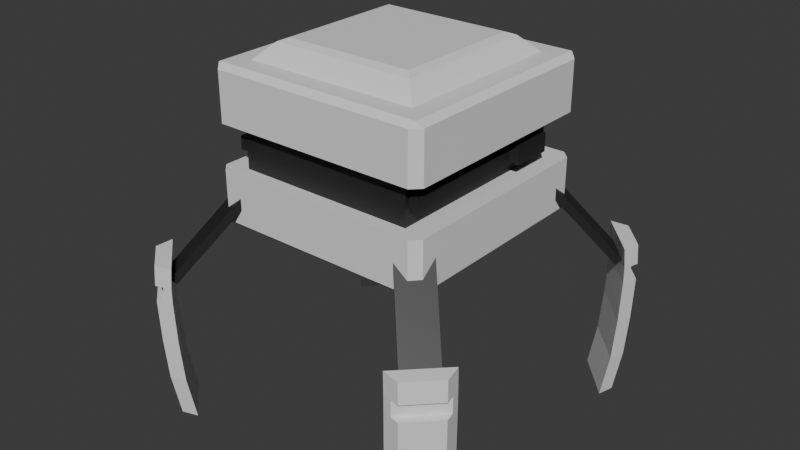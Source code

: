 # Source: SpiderBot.blend  (saved by Blender 4.0.36; exported with 4.5.12 LTS)
import bpy
from mathutils import Matrix  # noqa: F401  (used for matrix-valued properties, if any)

bpy.ops.wm.read_factory_settings(use_empty=True)
scene = bpy.context.scene
scene.name = 'Scene'

# ---- collections
col_collection = bpy.data.collections.new('Collection'); scene.collection.children.link(col_collection)

# ---- materials (node trees are filled in below, after node groups)
mat_white = bpy.data.materials.new('White')
mat_white.alpha_threshold = 0.0
mat_white.use_transparent_shadow = False
mat_white.roughness = 0.5
mat_white.line_color = (0.0, 0.0, 0.0, 1.0)
mat_black = bpy.data.materials.new('Black')
mat_black.use_transparent_shadow = False

# ---- material node trees
mat_white.use_nodes = True; mat_white.node_tree.nodes.clear()
_N = mat_white.node_tree.nodes; _L = mat_white.node_tree.links
n0 = _N.new('ShaderNodeOutputMaterial'); n0.name = 'Material Output'; n0.location = (300, 300)
n1 = _N.new('ShaderNodeBsdfPrincipled'); n1.name = 'Principled BSDF'; n1.location = (10, 300)
n1.inputs[3].default_value = 1.45
_L.new(n1.outputs[0], n0.inputs[0])
n0.is_active_output = True
mat_black.use_nodes = True; mat_black.node_tree.nodes.clear()
_N = mat_black.node_tree.nodes; _L = mat_black.node_tree.links
n0 = _N.new('ShaderNodeBsdfPrincipled'); n0.name = 'Principled BSDF'; n0.location = (10, 300)
n0.inputs[0].default_value = (0.0204, 0.0204, 0.0204, 1.0)
n0.inputs[3].default_value = 1.45
n1 = _N.new('ShaderNodeOutputMaterial'); n1.name = 'Material Output'; n1.location = (300, 300)
_L.new(n0.outputs[0], n1.inputs[0])
n1.is_active_output = True

# ---- world
world_world = bpy.data.worlds.new('World'); scene.world = world_world
world_world.use_nodes = True; world_world.node_tree.nodes.clear()
_N = world_world.node_tree.nodes; _L = world_world.node_tree.links
n0 = _N.new('ShaderNodeOutputWorld'); n0.name = 'World Output'; n0.location = (300, 300)
n1 = _N.new('ShaderNodeBackground'); n1.name = 'Background'; n1.location = (10, 300)
n1.inputs[0].default_value = (0.05088, 0.05088, 0.05088, 1.0)
_L.new(n1.outputs[0], n0.inputs[0])
n0.is_active_output = True
world_world.color = (0.05088, 0.05088, 0.05088)
world_world.use_sun_shadow = False
world_world.sun_shadow_jitter_overblur = 0.0

# ---- meshes
me_captop = bpy.data.meshes.new('CapTop')
me_captop.from_pydata([(0.8067, 0.8067, 0.5), (0.8067, -0.8067, 0.5), (-0.8067, 0.8067, 0.5), (-0.8067, -0.8067, 0.5), (0.9786, 0.9786, 0.5), (0.9786, -0.9786, 0.5), (-0.9786, 0.9786, 0.5), (-0.9786, -0.9786, 0.5), (0.6637, 0.6637, 0.6436), (0.5938, 0.5938, 0.6723), (0.6637, -0.6637, 0.6436), (0.5938, -0.5938, 0.6723), (-0.5938, 0.5938, 0.6723), (-0.6637, 0.6637, 0.6436), (-0.5938, -0.5938, 0.6723), (-0.6637, -0.6637, 0.6436), (0.9503, 1.03, 0.0), (1.03, 0.9503, 0.0), (1.03, -0.9503, 0.0), (0.9503, -1.03, 0.0), (-1.03, 0.9503, 0.0), (-0.9503, 1.03, 0.0), (-0.9503, -1.03, 0.0), (-1.03, -0.9503, 0.0), (1.03, 0.9503, 0.45), (0.9503, 1.03, 0.45), (0.984, 0.984, 0.4947), (0.9503, -1.03, 0.45), (1.03, -0.9503, 0.45), (0.984, -0.984, 0.4947), (-0.9503, 1.03, 0.45), (-1.03, 0.9503, 0.45), (-0.984, 0.984, 0.4947), (-1.03, -0.9503, 0.45), (-0.9503, -1.03, 0.45), (-0.984, -0.984, 0.4947)], [], [(6, 4, 26, 25, 30, 32), (7, 5, 1, 3), (6, 7, 3, 2), (17, 24, 28, 18), (4, 6, 2, 0), (19, 27, 34, 22), (3, 1, 10, 15), (23, 33, 31, 20), (5, 4, 0, 1), (0, 2, 13, 8), (9, 12, 14, 11), (2, 3, 15, 13), (7, 6, 32, 31, 33, 35), (5, 7, 35, 34, 27, 29), (4, 5, 29, 28, 24, 26), (20, 21, 16, 17, 18, 19, 22, 23), (11, 14, 15, 10), (9, 11, 10, 8), (14, 12, 13, 15), (12, 9, 8, 13), (1, 0, 8, 10), (24, 25, 26), (27, 28, 29), (30, 31, 32), (33, 34, 35), (20, 31, 30, 21), (24, 17, 16, 25), (27, 19, 18, 28), (33, 23, 22, 34), (21, 30, 25, 16)])
_uv = me_captop.uv_layers.new(name='UVMap')
_uv.uv.foreach_set('vector', [0.625, 0.25, 0.625, 0.5, 0.6224, 0.5, 0.6, 0.4903, 0.6, 0.2597, 0.6224, 0.25, 0.625, 1.0, 0.625, 0.75, 0.625, 0.75, 0.625, 1.0, 0.625, 0.25, 0.625, 0.0, 0.625, 0.0, 0.625, 0.25, 0.375, 0.5097, 0.6, 0.5097, 0.6, 0.7403, 0.375, 0.7403, 0.625, 0.5, 0.625, 0.25, 0.625, 0.25, 0.625, 0.5, 0.375, 0.7597, 0.6, 0.7597, 0.6, 0.9903, 0.375, 0.9903, 0.625, 1.0, 0.625, 0.75, 0.625, 0.75, 0.625, 1.0, 0.375, 0.009687, 0.6, 0.009687, 0.6, 0.2403, 0.375, 0.2403, 0.625, 0.75, 0.625, 0.5, 0.625, 0.5, 0.625, 0.75, 0.625, 0.5, 0.625, 0.25, 0.625, 0.25, 0.625, 0.5, 0.6331, 0.5081, 0.8669, 0.5081, 0.8669, 0.7419, 0.6331, 0.7419, 0.625, 0.25, 0.625, 0.0, 0.625, 0.0, 0.625, 0.25, 0.625, 0.0, 0.625, 0.25, 0.6224, 0.25, 0.6, 0.2403, 0.6, 0.009687, 0.6224, 0.0, 0.625, 0.75, 0.625, 1.0, 0.6224, 1.0, 0.6, 0.9903, 0.6, 0.7597, 0.6224, 0.75, 0.625, 0.5, 0.625, 0.75, 0.6224, 0.75, 0.6, 0.7403, 0.6, 0.5097, 0.6224, 0.5, 0.125, 0.5097, 0.1347, 0.5, 0.3653, 0.5, 0.375, 0.5097, 0.375, 0.7403, 0.3653, 0.75, 0.1347, 0.75, 0.125, 0.7403, 0.6331, 0.7419, 0.8669, 0.7419, 0.875, 0.75, 0.625, 0.75, 0.6331, 0.5081, 0.6331, 0.7419, 0.625, 0.75, 0.625, 0.5, 0.8669, 0.7419, 0.8669, 0.5081, 0.875, 0.5, 0.875, 0.75, 0.8669, 0.5081, 0.6331, 0.5081, 0.625, 0.5, 0.875, 0.5, 0.625, 0.75, 0.625, 0.5, 0.625, 0.5, 0.625, 0.75, 0.6, 0.5097, 0.6, 0.5, 0.6224, 0.5, 0.6, 0.7597, 0.6, 0.75, 0.6224, 0.75, 0.6, 0.2597, 0.6, 0.25, 0.6224, 0.25, 0.6, 0.009687, 0.6129, 0.0, 0.6224, 0.0, 0.375, 0.2403, 0.6, 0.2403, 0.6, 0.2597, 0.375, 0.2597, 0.6, 0.5097, 0.375, 0.5097, 0.375, 0.4903, 0.6, 0.4903, 0.6, 0.7597, 0.375, 0.7597, 0.375, 0.7403, 0.6, 0.7403, 0.6, 0.009687, 0.375, 0.009687, 0.375, 0.0, 0.6, 0.0, 0.375, 0.2597, 0.6, 0.2597, 0.6, 0.4903, 0.375, 0.4903])
me_captop.materials.append(mat_white)
me_captop.use_mirror_vertex_groups = False
me_captop.update()
me_core = bpy.data.meshes.new('Core')
me_core.from_pydata([(-0.8194, -0.8966, -0.3735), (-0.8194, -0.8966, 0.3735), (-0.8194, 0.8966, -0.3735), (-0.8194, 0.8966, 0.3735), (0.8194, -0.8966, -0.3735), (0.8194, -0.8966, 0.3735), (0.8194, 0.8966, -0.3735), (0.8194, 0.8966, 0.3735)], [], [(0, 1, 3, 2), (2, 3, 7, 6), (6, 7, 5, 4), (4, 5, 1, 0), (2, 6, 4, 0), (7, 3, 1, 5)])
_uv = me_core.uv_layers.new(name='UVMap')
_uv.uv.foreach_set('vector', [0.375, 0.0, 0.625, 0.0, 0.625, 0.25, 0.375, 0.25, 0.375, 0.25, 0.625, 0.25, 0.625, 0.5, 0.375, 0.5, 0.375, 0.5, 0.625, 0.5, 0.625, 0.75, 0.375, 0.75, 0.375, 0.75, 0.625, 0.75, 0.625, 1.0, 0.375, 1.0, 0.125, 0.5, 0.375, 0.5, 0.375, 0.75, 0.125, 0.75, 0.625, 0.5, 0.875, 0.5, 0.875, 0.75, 0.625, 0.75])
me_core.materials.append(mat_black)
me_core.update()
me_gun = bpy.data.meshes.new('Gun')
me_gun.from_pydata([(-0.8344, 0.3771, 0.05937), (-0.8344, 0.3771, -0.05937), (-0.9637, 0.7541, -0.0826), (-0.9637, 0.7541, 0.0826), (-0.9138, 0.32, 0.05937), (-0.9138, 0.32, -0.05937), (-0.8185, 0.7541, -0.0826), (-0.8185, 0.7541, 0.0826), (-0.9637, 0.3771, -0.0826), (-0.9637, 0.3771, 0.0826), (-0.8185, 0.3771, -0.0826), (-0.8185, 0.3771, 0.0826), (-0.354, 0.7541, -0.0826), (-0.354, 0.7541, 0.0826), (-0.354, 0.3771, -0.0826), (-0.354, 0.3771, 0.0826), (-0.8344, -0.8229, 0.05937), (-0.8344, -0.8229, -0.05937), (-0.9138, -0.8229, 0.05937), (-0.9138, -0.8229, -0.05937), (-0.9429, 0.3771, 0.05937), (-0.9429, 0.3771, -0.05937), (0.8344, 0.3771, 0.05937), (0.8344, 0.3771, -0.05937), (0.9637, 0.7541, -0.0826), (0.9637, 0.7541, 0.0826), (0.9138, 0.32, 0.05937), (0.9138, 0.32, -0.05937), (0.8185, 0.7541, -0.0826), (0.8185, 0.7541, 0.0826), (0.9637, 0.3771, -0.0826), (0.9637, 0.3771, 0.0826), (0.8185, 0.3771, -0.0826), (0.8185, 0.3771, 0.0826), (0.354, 0.7541, -0.0826), (0.354, 0.7541, 0.0826), (0.354, 0.3771, -0.0826), (0.354, 0.3771, 0.0826), (0.8344, -0.8229, 0.05937), (0.8344, -0.8229, -0.05937), (0.9138, -0.8229, 0.05937), (0.9138, -0.8229, -0.05937), (0.9429, 0.3771, 0.05937), (0.9429, 0.3771, -0.05937)], [], [(8, 9, 3, 2), (2, 3, 7, 6), (9, 8, 21, 20), (10, 11, 0, 1), (11, 9, 20, 0), (8, 10, 1, 21), (7, 3, 9, 11), (2, 6, 10, 8), (10, 6, 12, 14), (5, 1, 17, 19), (12, 13, 15, 14), (11, 10, 14, 15), (6, 7, 13, 12), (7, 11, 15, 13), (0, 4, 18, 16), (4, 5, 19, 18), (1, 0, 16, 17), (21, 5, 4, 20), (0, 20, 4), (21, 1, 5), (18, 19, 17, 16), (30, 24, 25, 31), (24, 28, 29, 25), (31, 42, 43, 30), (32, 23, 22, 33), (33, 22, 42, 31), (30, 43, 23, 32), (29, 33, 31, 25), (24, 30, 32, 28), (32, 36, 34, 28), (27, 41, 39, 23), (34, 36, 37, 35), (33, 37, 36, 32), (28, 34, 35, 29), (29, 35, 37, 33), (22, 38, 40, 26), (26, 40, 41, 27), (23, 39, 38, 22), (43, 42, 26, 27), (22, 26, 42), (43, 27, 23), (40, 38, 39, 41)])
_uv = me_gun.uv_layers.new(name='UVMap')
_uv.uv.foreach_set('vector', [0.375, 0.1875, 0.625, 0.1875, 0.625, 0.25, 0.375, 0.25, 0.375, 0.25, 0.625, 0.25, 0.625, 0.5, 0.375, 0.5, 0.625, 0.1875, 0.375, 0.1875, 0.375, 0.1875, 0.625, 0.1875, 0.375, 0.5625, 0.625, 0.5625, 0.625, 0.5625, 0.375, 0.5625, 0.625, 0.5625, 0.875, 0.5625, 0.875, 0.5625, 0.625, 0.5625, 0.125, 0.5625, 0.375, 0.5625, 0.375, 0.5625, 0.125, 0.5625, 0.625, 0.5, 0.875, 0.5, 0.875, 0.5625, 0.625, 0.5625, 0.125, 0.5, 0.375, 0.5, 0.375, 0.5625, 0.125, 0.5625, 0.375, 0.5625, 0.375, 0.5, 0.375, 0.5, 0.375, 0.5625, 0.125, 0.5625, 0.375, 0.5625, 0.375, 0.5625, 0.125, 0.5625, 0.375, 0.5, 0.625, 0.5, 0.625, 0.5625, 0.375, 0.5625, 0.625, 0.5625, 0.375, 0.5625, 0.375, 0.5625, 0.625, 0.5625, 0.375, 0.5, 0.625, 0.5, 0.625, 0.5, 0.375, 0.5, 0.625, 0.5, 0.625, 0.5625, 0.625, 0.5625, 0.625, 0.5, 0.625, 0.5625, 0.875, 0.5625, 0.875, 0.5625, 0.625, 0.5625, 0.625, 0.1875, 0.375, 0.1875, 0.375, 0.1875, 0.625, 0.1875, 0.375, 0.5625, 0.625, 0.5625, 0.625, 0.5625, 0.375, 0.5625, 0.375, 0.1875, 0.375, 0.1875, 0.625, 0.1875, 0.625, 0.1875, 0.625, 0.5625, 0.625, 0.1875, 0.875, 0.5625, 0.375, 0.1875, 0.375, 0.5625, 0.375, 0.1875, 0.625, 0.1875, 0.375, 0.1875, 0.375, 0.5625, 0.625, 0.5625, 0.375, 0.1875, 0.375, 0.25, 0.625, 0.25, 0.625, 0.1875, 0.375, 0.25, 0.375, 0.5, 0.625, 0.5, 0.625, 0.25, 0.625, 0.1875, 0.625, 0.1875, 0.375, 0.1875, 0.375, 0.1875, 0.375, 0.5625, 0.375, 0.5625, 0.625, 0.5625, 0.625, 0.5625, 0.625, 0.5625, 0.625, 0.5625, 0.875, 0.5625, 0.875, 0.5625, 0.125, 0.5625, 0.125, 0.5625, 0.375, 0.5625, 0.375, 0.5625, 0.625, 0.5, 0.625, 0.5625, 0.875, 0.5625, 0.875, 0.5, 0.125, 0.5, 0.125, 0.5625, 0.375, 0.5625, 0.375, 0.5, 0.375, 0.5625, 0.375, 0.5625, 0.375, 0.5, 0.375, 0.5, 0.125, 0.5625, 0.125, 0.5625, 0.375, 0.5625, 0.375, 0.5625, 0.375, 0.5, 0.375, 0.5625, 0.625, 0.5625, 0.625, 0.5, 0.625, 0.5625, 0.625, 0.5625, 0.375, 0.5625, 0.375, 0.5625, 0.375, 0.5, 0.375, 0.5, 0.625, 0.5, 0.625, 0.5, 0.625, 0.5, 0.625, 0.5, 0.625, 0.5625, 0.625, 0.5625, 0.625, 0.5625, 0.625, 0.5625, 0.875, 0.5625, 0.875, 0.5625, 0.625, 0.1875, 0.625, 0.1875, 0.375, 0.1875, 0.375, 0.1875, 0.375, 0.5625, 0.375, 0.5625, 0.625, 0.5625, 0.625, 0.5625, 0.375, 0.1875, 0.625, 0.1875, 0.625, 0.1875, 0.375, 0.1875, 0.625, 0.5625, 0.875, 0.5625, 0.625, 0.1875, 0.375, 0.1875, 0.375, 0.1875, 0.375, 0.5625, 0.625, 0.1875, 0.625, 0.5625, 0.375, 0.5625, 0.375, 0.1875])
me_gun.materials.append(mat_black)
me_gun.update()
me_legfrontright = bpy.data.meshes.new('LegFrontRight')
me_legfrontright.from_pydata([(0.0162, -0.2532, 0.2007), (0.002511, 0.2807, 0.2007), (-0.1243, -0.1655, 0.2007), (-0.1333, 0.1859, 0.2007), (0.02839, -0.2529, -1.279), (0.0147, 0.281, -1.279), (-0.107, -0.1651, -1.279), (-0.116, 0.1863, -1.279), (-0.1476, -0.1661, 0.01562), (-0.1565, -0.1663, -0.1338), (-0.1655, 0.1851, -0.1338), (-0.1566, 0.1853, 0.01562), (-0.02406, 0.28, 0.01562), (-0.03328, 0.2797, -0.1338), (-0.01959, -0.2541, -0.1338), (-0.01037, -0.2539, 0.01562), (-0.06685, 0.2332, 0.2007), (-0.0555, -0.2094, 0.2007), (-0.09084, 0.2326, 0.01562), (-0.07949, -0.21, 0.01562), (-0.05064, 0.2336, -1.279), (-0.03929, -0.209, -1.279), (-0.09979, 0.2324, -0.1338), (-0.08844, -0.2102, -0.1338), (-0.1645, -0.1665, -0.5156), (-0.1565, -0.1663, -0.8974), (-0.04148, 0.2795, -0.5156), (-0.03328, 0.2797, -0.8974), (-0.1655, 0.1851, -0.8974), (-0.1735, 0.1849, -0.5156), (-0.01959, -0.2541, -0.8974), (-0.02779, -0.2543, -0.5156), (-0.1078, 0.2322, -0.5156), (-0.09979, 0.2324, -0.8974), (-0.09647, -0.2104, -0.5156), (-0.08844, -0.2102, -0.8974)], [], [(16, 1, 0, 17), (20, 21, 4, 5), (28, 25, 6, 7), (30, 27, 5, 4), (35, 30, 4, 21), (33, 28, 7, 20), (16, 3, 11, 18), (1, 16, 18, 12), (17, 0, 15, 19), (2, 17, 19, 8), (0, 1, 12, 15), (15, 12, 13, 14), (3, 2, 8, 11), (3, 16, 17, 2), (27, 33, 20, 5), (25, 35, 21, 6), (7, 6, 21, 20), (14, 23, 19, 15), (13, 12, 18, 22), (23, 22, 18, 19), (23, 9, 10, 22), (19, 18, 11, 8), (9, 23, 34, 24), (24, 34, 35, 25), (13, 22, 32, 26), (26, 32, 33, 27), (22, 10, 29, 32), (32, 29, 28, 33), (23, 14, 31, 34), (34, 31, 30, 35), (14, 13, 26, 31), (31, 26, 27, 30), (10, 9, 24, 29), (29, 24, 25, 28)])
_uv = me_legfrontright.uv_layers.new(name='UVMap')
_uv.uv.foreach_set('vector', [0.0, 0.5, 0.0, 1.0, 1.0, 1.0, 1.0, 0.5, 0.0, 0.5, 1.0, 0.5, 1.0, 1.0, 0.0, 1.0, 0.0, 0.0, 1.0, 0.0, 1.0, 0.0, 0.0, 0.0, 1.0, 1.0, 0.0, 1.0, 0.0, 1.0, 1.0, 1.0, 1.0, 0.5, 1.0, 1.0, 1.0, 1.0, 1.0, 0.5, 0.0, 0.5, 0.0, 0.0, 0.0, 0.0, 0.0, 0.5, 0.0, 0.5, 0.0, 0.0, 0.0, 0.0, 0.0, 0.5, 0.0, 1.0, 0.0, 0.5, 0.0, 0.5, 0.0, 1.0, 1.0, 0.5, 1.0, 1.0, 1.0, 1.0, 1.0, 0.5, 1.0, 0.0, 1.0, 0.5, 1.0, 0.5, 1.0, 0.0, 1.0, 1.0, 0.0, 1.0, 0.0, 1.0, 1.0, 1.0, 1.0, 1.0, 0.0, 1.0, 0.0, 1.0, 1.0, 1.0, 0.0, 0.0, 1.0, 0.0, 1.0, 0.0, 0.0, 0.0, 0.0, 0.0, 0.0, 0.5, 1.0, 0.5, 1.0, 0.0, 0.0, 1.0, 0.0, 0.5, 0.0, 0.5, 0.0, 1.0, 1.0, 0.0, 1.0, 0.5, 1.0, 0.5, 1.0, 0.0, 0.0, 0.0, 1.0, 0.0, 1.0, 0.5, 0.0, 0.5, 1.0, 1.0, 1.0, 0.5, 1.0, 0.5, 1.0, 1.0, 0.0, 1.0, 0.0, 1.0, 0.0, 0.5, 0.0, 0.5, 1.0, 0.5, 0.0, 0.5, 0.0, 0.5, 1.0, 0.5, 1.0, 0.5, 1.0, 0.0, 0.0, 0.0, 0.0, 0.5, 1.0, 0.5, 0.0, 0.5, 0.0, 0.0, 1.0, 0.0, 1.0, 0.0, 1.0, 0.5, 1.0, 0.5, 1.0, 0.0, 1.0, 0.0, 1.0, 0.5, 1.0, 0.5, 1.0, 0.0, 0.0, 1.0, 0.0, 0.5, 0.0, 0.5, 0.0, 1.0, 0.0, 1.0, 0.0, 0.5, 0.0, 0.5, 0.0, 1.0, 0.0, 0.5, 0.0, 0.0, 0.0, 0.0, 0.0, 0.5, 0.0, 0.5, 0.0, 0.0, 0.0, 0.0, 0.0, 0.5, 1.0, 0.5, 1.0, 1.0, 1.0, 1.0, 1.0, 0.5, 1.0, 0.5, 1.0, 1.0, 1.0, 1.0, 1.0, 0.5, 1.0, 1.0, 0.0, 1.0, 0.0, 1.0, 1.0, 1.0, 1.0, 1.0, 0.0, 1.0, 0.0, 1.0, 1.0, 1.0, 0.0, 0.0, 1.0, 0.0, 1.0, 0.0, 0.0, 0.0, 0.0, 0.0, 1.0, 0.0, 1.0, 0.0, 0.0, 0.0])
me_legfrontright.materials.append(mat_white)
me_legfrontright.update()
me_legstrutfrontright = bpy.data.meshes.new('LegStrutFrontRight')
me_legstrutfrontright.from_pydata([(0.03505, 0.1457, 0.008297), (-0.03405, 0.1448, -0.01279), (-0.2621, 0.1419, 0.9822), (-0.3312, 0.141, 0.9611), (0.03909, -0.1692, 0.008297), (-0.03001, -0.1701, -0.01279), (-0.258, -0.1731, 0.9822), (-0.3271, -0.1739, 0.9611)], [], [(0, 1, 3, 2), (2, 3, 7, 6), (6, 7, 5, 4), (4, 5, 1, 0), (2, 6, 4, 0), (7, 3, 1, 5)])
_uv = me_legstrutfrontright.uv_layers.new(name='UVMap')
_uv.uv.foreach_set('vector', [0.375, 0.0, 0.625, 0.0, 0.625, 0.25, 0.375, 0.25, 0.375, 0.25, 0.625, 0.25, 0.625, 0.5, 0.375, 0.5, 0.375, 0.5, 0.625, 0.5, 0.625, 0.75, 0.375, 0.75, 0.375, 0.75, 0.625, 0.75, 0.625, 1.0, 0.375, 1.0, 0.125, 0.5, 0.375, 0.5, 0.375, 0.75, 0.125, 0.75, 0.625, 0.5, 0.875, 0.5, 0.875, 0.75, 0.625, 0.75])
me_legstrutfrontright.materials.append(mat_black)
me_legstrutfrontright.update()
me_legbackright = bpy.data.meshes.new('LegBackRight')
me_legbackright.from_pydata([(0.0162, -0.2532, 0.2007), (0.002511, 0.2807, 0.2007), (-0.1243, -0.1655, 0.2007), (-0.1333, 0.1859, 0.2007), (0.02839, -0.2529, -1.279), (0.0147, 0.281, -1.279), (-0.107, -0.1651, -1.279), (-0.116, 0.1863, -1.279), (-0.1476, -0.1661, 0.01562), (-0.1565, -0.1663, -0.1338), (-0.1655, 0.1851, -0.1338), (-0.1566, 0.1853, 0.01562), (-0.02406, 0.28, 0.01562), (-0.03328, 0.2797, -0.1338), (-0.01959, -0.2541, -0.1338), (-0.01037, -0.2539, 0.01562), (-0.06685, 0.2332, 0.2007), (-0.0555, -0.2094, 0.2007), (-0.09084, 0.2326, 0.01562), (-0.07949, -0.21, 0.01562), (-0.05064, 0.2336, -1.279), (-0.03929, -0.209, -1.279), (-0.09979, 0.2324, -0.1338), (-0.08844, -0.2102, -0.1338), (-0.1645, -0.1665, -0.5156), (-0.1565, -0.1663, -0.8974), (-0.04148, 0.2795, -0.5156), (-0.03328, 0.2797, -0.8974), (-0.1655, 0.1851, -0.8974), (-0.1735, 0.1849, -0.5156), (-0.01959, -0.2541, -0.8974), (-0.02779, -0.2543, -0.5156), (-0.1078, 0.2322, -0.5156), (-0.09979, 0.2324, -0.8974), (-0.09647, -0.2104, -0.5156), (-0.08844, -0.2102, -0.8974)], [], [(16, 1, 0, 17), (20, 21, 4, 5), (28, 25, 6, 7), (30, 27, 5, 4), (35, 30, 4, 21), (33, 28, 7, 20), (16, 3, 11, 18), (1, 16, 18, 12), (17, 0, 15, 19), (2, 17, 19, 8), (0, 1, 12, 15), (15, 12, 13, 14), (3, 2, 8, 11), (3, 16, 17, 2), (27, 33, 20, 5), (25, 35, 21, 6), (7, 6, 21, 20), (14, 23, 19, 15), (13, 12, 18, 22), (23, 22, 18, 19), (23, 9, 10, 22), (19, 18, 11, 8), (9, 23, 34, 24), (24, 34, 35, 25), (13, 22, 32, 26), (26, 32, 33, 27), (22, 10, 29, 32), (32, 29, 28, 33), (23, 14, 31, 34), (34, 31, 30, 35), (14, 13, 26, 31), (31, 26, 27, 30), (10, 9, 24, 29), (29, 24, 25, 28)])
_uv = me_legbackright.uv_layers.new(name='UVMap')
_uv.uv.foreach_set('vector', [0.0, 0.5, 0.0, 1.0, 1.0, 1.0, 1.0, 0.5, 0.0, 0.5, 1.0, 0.5, 1.0, 1.0, 0.0, 1.0, 0.0, 0.0, 1.0, 0.0, 1.0, 0.0, 0.0, 0.0, 1.0, 1.0, 0.0, 1.0, 0.0, 1.0, 1.0, 1.0, 1.0, 0.5, 1.0, 1.0, 1.0, 1.0, 1.0, 0.5, 0.0, 0.5, 0.0, 0.0, 0.0, 0.0, 0.0, 0.5, 0.0, 0.5, 0.0, 0.0, 0.0, 0.0, 0.0, 0.5, 0.0, 1.0, 0.0, 0.5, 0.0, 0.5, 0.0, 1.0, 1.0, 0.5, 1.0, 1.0, 1.0, 1.0, 1.0, 0.5, 1.0, 0.0, 1.0, 0.5, 1.0, 0.5, 1.0, 0.0, 1.0, 1.0, 0.0, 1.0, 0.0, 1.0, 1.0, 1.0, 1.0, 1.0, 0.0, 1.0, 0.0, 1.0, 1.0, 1.0, 0.0, 0.0, 1.0, 0.0, 1.0, 0.0, 0.0, 0.0, 0.0, 0.0, 0.0, 0.5, 1.0, 0.5, 1.0, 0.0, 0.0, 1.0, 0.0, 0.5, 0.0, 0.5, 0.0, 1.0, 1.0, 0.0, 1.0, 0.5, 1.0, 0.5, 1.0, 0.0, 0.0, 0.0, 1.0, 0.0, 1.0, 0.5, 0.0, 0.5, 1.0, 1.0, 1.0, 0.5, 1.0, 0.5, 1.0, 1.0, 0.0, 1.0, 0.0, 1.0, 0.0, 0.5, 0.0, 0.5, 1.0, 0.5, 0.0, 0.5, 0.0, 0.5, 1.0, 0.5, 1.0, 0.5, 1.0, 0.0, 0.0, 0.0, 0.0, 0.5, 1.0, 0.5, 0.0, 0.5, 0.0, 0.0, 1.0, 0.0, 1.0, 0.0, 1.0, 0.5, 1.0, 0.5, 1.0, 0.0, 1.0, 0.0, 1.0, 0.5, 1.0, 0.5, 1.0, 0.0, 0.0, 1.0, 0.0, 0.5, 0.0, 0.5, 0.0, 1.0, 0.0, 1.0, 0.0, 0.5, 0.0, 0.5, 0.0, 1.0, 0.0, 0.5, 0.0, 0.0, 0.0, 0.0, 0.0, 0.5, 0.0, 0.5, 0.0, 0.0, 0.0, 0.0, 0.0, 0.5, 1.0, 0.5, 1.0, 1.0, 1.0, 1.0, 1.0, 0.5, 1.0, 0.5, 1.0, 1.0, 1.0, 1.0, 1.0, 0.5, 1.0, 1.0, 0.0, 1.0, 0.0, 1.0, 1.0, 1.0, 1.0, 1.0, 0.0, 1.0, 0.0, 1.0, 1.0, 1.0, 0.0, 0.0, 1.0, 0.0, 1.0, 0.0, 0.0, 0.0, 0.0, 0.0, 1.0, 0.0, 1.0, 0.0, 0.0, 0.0])
me_legbackright.materials.append(mat_white)
me_legbackright.update()
me_legstrutbackright = bpy.data.meshes.new('LegStrutBackRight')
me_legstrutbackright.from_pydata([(0.03505, 0.1457, 0.008297), (-0.03405, 0.1448, -0.01279), (-0.2621, 0.1419, 0.9822), (-0.3312, 0.141, 0.9611), (0.03909, -0.1692, 0.008297), (-0.03001, -0.1701, -0.01279), (-0.258, -0.1731, 0.9822), (-0.3271, -0.1739, 0.9611)], [], [(0, 1, 3, 2), (2, 3, 7, 6), (6, 7, 5, 4), (4, 5, 1, 0), (2, 6, 4, 0), (7, 3, 1, 5)])
_uv = me_legstrutbackright.uv_layers.new(name='UVMap')
_uv.uv.foreach_set('vector', [0.375, 0.0, 0.625, 0.0, 0.625, 0.25, 0.375, 0.25, 0.375, 0.25, 0.625, 0.25, 0.625, 0.5, 0.375, 0.5, 0.375, 0.5, 0.625, 0.5, 0.625, 0.75, 0.375, 0.75, 0.375, 0.75, 0.625, 0.75, 0.625, 1.0, 0.375, 1.0, 0.125, 0.5, 0.375, 0.5, 0.375, 0.75, 0.125, 0.75, 0.625, 0.5, 0.875, 0.5, 0.875, 0.75, 0.625, 0.75])
me_legstrutbackright.materials.append(mat_black)
me_legstrutbackright.update()
me_legbackleft = bpy.data.meshes.new('LegBackLeft')
me_legbackleft.from_pydata([(0.0162, -0.2532, 0.2007), (0.002511, 0.2807, 0.2007), (-0.1243, -0.1655, 0.2007), (-0.1333, 0.1859, 0.2007), (0.02839, -0.2529, -1.279), (0.0147, 0.281, -1.279), (-0.107, -0.1651, -1.279), (-0.116, 0.1863, -1.279), (-0.1476, -0.1661, 0.01562), (-0.1565, -0.1663, -0.1338), (-0.1655, 0.1851, -0.1338), (-0.1566, 0.1853, 0.01562), (-0.02406, 0.28, 0.01562), (-0.03328, 0.2797, -0.1338), (-0.01959, -0.2541, -0.1338), (-0.01037, -0.2539, 0.01562), (-0.06685, 0.2332, 0.2007), (-0.0555, -0.2094, 0.2007), (-0.09084, 0.2326, 0.01562), (-0.07949, -0.21, 0.01562), (-0.05064, 0.2336, -1.279), (-0.03929, -0.209, -1.279), (-0.09979, 0.2324, -0.1338), (-0.08844, -0.2102, -0.1338), (-0.1645, -0.1665, -0.5156), (-0.1565, -0.1663, -0.8974), (-0.04148, 0.2795, -0.5156), (-0.03328, 0.2797, -0.8974), (-0.1655, 0.1851, -0.8974), (-0.1735, 0.1849, -0.5156), (-0.01959, -0.2541, -0.8974), (-0.02779, -0.2543, -0.5156), (-0.1078, 0.2322, -0.5156), (-0.09979, 0.2324, -0.8974), (-0.09647, -0.2104, -0.5156), (-0.08844, -0.2102, -0.8974)], [], [(16, 1, 0, 17), (20, 21, 4, 5), (28, 25, 6, 7), (30, 27, 5, 4), (35, 30, 4, 21), (33, 28, 7, 20), (16, 3, 11, 18), (1, 16, 18, 12), (17, 0, 15, 19), (2, 17, 19, 8), (0, 1, 12, 15), (15, 12, 13, 14), (3, 2, 8, 11), (3, 16, 17, 2), (27, 33, 20, 5), (25, 35, 21, 6), (7, 6, 21, 20), (14, 23, 19, 15), (13, 12, 18, 22), (23, 22, 18, 19), (23, 9, 10, 22), (19, 18, 11, 8), (9, 23, 34, 24), (24, 34, 35, 25), (13, 22, 32, 26), (26, 32, 33, 27), (22, 10, 29, 32), (32, 29, 28, 33), (23, 14, 31, 34), (34, 31, 30, 35), (14, 13, 26, 31), (31, 26, 27, 30), (10, 9, 24, 29), (29, 24, 25, 28)])
_uv = me_legbackleft.uv_layers.new(name='UVMap')
_uv.uv.foreach_set('vector', [0.0, 0.5, 0.0, 1.0, 1.0, 1.0, 1.0, 0.5, 0.0, 0.5, 1.0, 0.5, 1.0, 1.0, 0.0, 1.0, 0.0, 0.0, 1.0, 0.0, 1.0, 0.0, 0.0, 0.0, 1.0, 1.0, 0.0, 1.0, 0.0, 1.0, 1.0, 1.0, 1.0, 0.5, 1.0, 1.0, 1.0, 1.0, 1.0, 0.5, 0.0, 0.5, 0.0, 0.0, 0.0, 0.0, 0.0, 0.5, 0.0, 0.5, 0.0, 0.0, 0.0, 0.0, 0.0, 0.5, 0.0, 1.0, 0.0, 0.5, 0.0, 0.5, 0.0, 1.0, 1.0, 0.5, 1.0, 1.0, 1.0, 1.0, 1.0, 0.5, 1.0, 0.0, 1.0, 0.5, 1.0, 0.5, 1.0, 0.0, 1.0, 1.0, 0.0, 1.0, 0.0, 1.0, 1.0, 1.0, 1.0, 1.0, 0.0, 1.0, 0.0, 1.0, 1.0, 1.0, 0.0, 0.0, 1.0, 0.0, 1.0, 0.0, 0.0, 0.0, 0.0, 0.0, 0.0, 0.5, 1.0, 0.5, 1.0, 0.0, 0.0, 1.0, 0.0, 0.5, 0.0, 0.5, 0.0, 1.0, 1.0, 0.0, 1.0, 0.5, 1.0, 0.5, 1.0, 0.0, 0.0, 0.0, 1.0, 0.0, 1.0, 0.5, 0.0, 0.5, 1.0, 1.0, 1.0, 0.5, 1.0, 0.5, 1.0, 1.0, 0.0, 1.0, 0.0, 1.0, 0.0, 0.5, 0.0, 0.5, 1.0, 0.5, 0.0, 0.5, 0.0, 0.5, 1.0, 0.5, 1.0, 0.5, 1.0, 0.0, 0.0, 0.0, 0.0, 0.5, 1.0, 0.5, 0.0, 0.5, 0.0, 0.0, 1.0, 0.0, 1.0, 0.0, 1.0, 0.5, 1.0, 0.5, 1.0, 0.0, 1.0, 0.0, 1.0, 0.5, 1.0, 0.5, 1.0, 0.0, 0.0, 1.0, 0.0, 0.5, 0.0, 0.5, 0.0, 1.0, 0.0, 1.0, 0.0, 0.5, 0.0, 0.5, 0.0, 1.0, 0.0, 0.5, 0.0, 0.0, 0.0, 0.0, 0.0, 0.5, 0.0, 0.5, 0.0, 0.0, 0.0, 0.0, 0.0, 0.5, 1.0, 0.5, 1.0, 1.0, 1.0, 1.0, 1.0, 0.5, 1.0, 0.5, 1.0, 1.0, 1.0, 1.0, 1.0, 0.5, 1.0, 1.0, 0.0, 1.0, 0.0, 1.0, 1.0, 1.0, 1.0, 1.0, 0.0, 1.0, 0.0, 1.0, 1.0, 1.0, 0.0, 0.0, 1.0, 0.0, 1.0, 0.0, 0.0, 0.0, 0.0, 0.0, 1.0, 0.0, 1.0, 0.0, 0.0, 0.0])
me_legbackleft.materials.append(mat_white)
me_legbackleft.update()
me_legstrutbackleft = bpy.data.meshes.new('LegStrutBackLeft')
me_legstrutbackleft.from_pydata([(0.03505, 0.1457, 0.008297), (-0.03405, 0.1448, -0.01279), (-0.2621, 0.1419, 0.9822), (-0.3312, 0.141, 0.9611), (0.03909, -0.1692, 0.008297), (-0.03001, -0.1701, -0.01279), (-0.258, -0.1731, 0.9822), (-0.3271, -0.1739, 0.9611)], [], [(0, 1, 3, 2), (2, 3, 7, 6), (6, 7, 5, 4), (4, 5, 1, 0), (2, 6, 4, 0), (7, 3, 1, 5)])
_uv = me_legstrutbackleft.uv_layers.new(name='UVMap')
_uv.uv.foreach_set('vector', [0.375, 0.0, 0.625, 0.0, 0.625, 0.25, 0.375, 0.25, 0.375, 0.25, 0.625, 0.25, 0.625, 0.5, 0.375, 0.5, 0.375, 0.5, 0.625, 0.5, 0.625, 0.75, 0.375, 0.75, 0.375, 0.75, 0.625, 0.75, 0.625, 1.0, 0.375, 1.0, 0.125, 0.5, 0.375, 0.5, 0.375, 0.75, 0.125, 0.75, 0.625, 0.5, 0.875, 0.5, 0.875, 0.75, 0.625, 0.75])
me_legstrutbackleft.materials.append(mat_black)
me_legstrutbackleft.update()
me_legfrontleft = bpy.data.meshes.new('LegFrontLeft')
me_legfrontleft.from_pydata([(0.0162, -0.2532, 0.2007), (0.002511, 0.2807, 0.2007), (-0.1243, -0.1655, 0.2007), (-0.1333, 0.1859, 0.2007), (0.02839, -0.2529, -1.279), (0.0147, 0.281, -1.279), (-0.107, -0.1651, -1.279), (-0.116, 0.1863, -1.279), (-0.1476, -0.1661, 0.01562), (-0.1565, -0.1663, -0.1338), (-0.1655, 0.1851, -0.1338), (-0.1566, 0.1853, 0.01562), (-0.02406, 0.28, 0.01562), (-0.03328, 0.2797, -0.1338), (-0.01959, -0.2541, -0.1338), (-0.01037, -0.2539, 0.01562), (-0.06685, 0.2332, 0.2007), (-0.0555, -0.2094, 0.2007), (-0.09084, 0.2326, 0.01562), (-0.07949, -0.21, 0.01562), (-0.05064, 0.2336, -1.279), (-0.03929, -0.209, -1.279), (-0.09979, 0.2324, -0.1338), (-0.08844, -0.2102, -0.1338), (-0.1645, -0.1665, -0.5156), (-0.1565, -0.1663, -0.8974), (-0.04148, 0.2795, -0.5156), (-0.03328, 0.2797, -0.8974), (-0.1655, 0.1851, -0.8974), (-0.1735, 0.1849, -0.5156), (-0.01959, -0.2541, -0.8974), (-0.02779, -0.2543, -0.5156), (-0.1078, 0.2322, -0.5156), (-0.09979, 0.2324, -0.8974), (-0.09647, -0.2104, -0.5156), (-0.08844, -0.2102, -0.8974)], [], [(16, 1, 0, 17), (20, 21, 4, 5), (28, 25, 6, 7), (30, 27, 5, 4), (35, 30, 4, 21), (33, 28, 7, 20), (16, 3, 11, 18), (1, 16, 18, 12), (17, 0, 15, 19), (2, 17, 19, 8), (0, 1, 12, 15), (15, 12, 13, 14), (3, 2, 8, 11), (3, 16, 17, 2), (27, 33, 20, 5), (25, 35, 21, 6), (7, 6, 21, 20), (14, 23, 19, 15), (13, 12, 18, 22), (23, 22, 18, 19), (23, 9, 10, 22), (19, 18, 11, 8), (9, 23, 34, 24), (24, 34, 35, 25), (13, 22, 32, 26), (26, 32, 33, 27), (22, 10, 29, 32), (32, 29, 28, 33), (23, 14, 31, 34), (34, 31, 30, 35), (14, 13, 26, 31), (31, 26, 27, 30), (10, 9, 24, 29), (29, 24, 25, 28)])
_uv = me_legfrontleft.uv_layers.new(name='UVMap')
_uv.uv.foreach_set('vector', [0.0, 0.5, 0.0, 1.0, 1.0, 1.0, 1.0, 0.5, 0.0, 0.5, 1.0, 0.5, 1.0, 1.0, 0.0, 1.0, 0.0, 0.0, 1.0, 0.0, 1.0, 0.0, 0.0, 0.0, 1.0, 1.0, 0.0, 1.0, 0.0, 1.0, 1.0, 1.0, 1.0, 0.5, 1.0, 1.0, 1.0, 1.0, 1.0, 0.5, 0.0, 0.5, 0.0, 0.0, 0.0, 0.0, 0.0, 0.5, 0.0, 0.5, 0.0, 0.0, 0.0, 0.0, 0.0, 0.5, 0.0, 1.0, 0.0, 0.5, 0.0, 0.5, 0.0, 1.0, 1.0, 0.5, 1.0, 1.0, 1.0, 1.0, 1.0, 0.5, 1.0, 0.0, 1.0, 0.5, 1.0, 0.5, 1.0, 0.0, 1.0, 1.0, 0.0, 1.0, 0.0, 1.0, 1.0, 1.0, 1.0, 1.0, 0.0, 1.0, 0.0, 1.0, 1.0, 1.0, 0.0, 0.0, 1.0, 0.0, 1.0, 0.0, 0.0, 0.0, 0.0, 0.0, 0.0, 0.5, 1.0, 0.5, 1.0, 0.0, 0.0, 1.0, 0.0, 0.5, 0.0, 0.5, 0.0, 1.0, 1.0, 0.0, 1.0, 0.5, 1.0, 0.5, 1.0, 0.0, 0.0, 0.0, 1.0, 0.0, 1.0, 0.5, 0.0, 0.5, 1.0, 1.0, 1.0, 0.5, 1.0, 0.5, 1.0, 1.0, 0.0, 1.0, 0.0, 1.0, 0.0, 0.5, 0.0, 0.5, 1.0, 0.5, 0.0, 0.5, 0.0, 0.5, 1.0, 0.5, 1.0, 0.5, 1.0, 0.0, 0.0, 0.0, 0.0, 0.5, 1.0, 0.5, 0.0, 0.5, 0.0, 0.0, 1.0, 0.0, 1.0, 0.0, 1.0, 0.5, 1.0, 0.5, 1.0, 0.0, 1.0, 0.0, 1.0, 0.5, 1.0, 0.5, 1.0, 0.0, 0.0, 1.0, 0.0, 0.5, 0.0, 0.5, 0.0, 1.0, 0.0, 1.0, 0.0, 0.5, 0.0, 0.5, 0.0, 1.0, 0.0, 0.5, 0.0, 0.0, 0.0, 0.0, 0.0, 0.5, 0.0, 0.5, 0.0, 0.0, 0.0, 0.0, 0.0, 0.5, 1.0, 0.5, 1.0, 1.0, 1.0, 1.0, 1.0, 0.5, 1.0, 0.5, 1.0, 1.0, 1.0, 1.0, 1.0, 0.5, 1.0, 1.0, 0.0, 1.0, 0.0, 1.0, 1.0, 1.0, 1.0, 1.0, 0.0, 1.0, 0.0, 1.0, 1.0, 1.0, 0.0, 0.0, 1.0, 0.0, 1.0, 0.0, 0.0, 0.0, 0.0, 0.0, 1.0, 0.0, 1.0, 0.0, 0.0, 0.0])
me_legfrontleft.materials.append(mat_white)
me_legfrontleft.update()
me_legstrutfrontleft = bpy.data.meshes.new('LegStrutFrontLeft')
me_legstrutfrontleft.from_pydata([(0.03505, 0.1457, 0.008297), (-0.03405, 0.1448, -0.01279), (-0.2621, 0.1419, 0.9822), (-0.3312, 0.141, 0.9611), (0.03909, -0.1692, 0.008297), (-0.03001, -0.1701, -0.01279), (-0.258, -0.1731, 0.9822), (-0.3271, -0.1739, 0.9611)], [], [(0, 1, 3, 2), (2, 3, 7, 6), (6, 7, 5, 4), (4, 5, 1, 0), (2, 6, 4, 0), (7, 3, 1, 5)])
_uv = me_legstrutfrontleft.uv_layers.new(name='UVMap')
_uv.uv.foreach_set('vector', [0.375, 0.0, 0.625, 0.0, 0.625, 0.25, 0.375, 0.25, 0.375, 0.25, 0.625, 0.25, 0.625, 0.5, 0.375, 0.5, 0.375, 0.5, 0.625, 0.5, 0.625, 0.75, 0.375, 0.75, 0.375, 0.75, 0.625, 0.75, 0.625, 1.0, 0.375, 1.0, 0.125, 0.5, 0.375, 0.5, 0.375, 0.75, 0.125, 0.75, 0.625, 0.5, 0.875, 0.5, 0.875, 0.75, 0.625, 0.75])
me_legstrutfrontleft.materials.append(mat_black)
me_legstrutfrontleft.update()
me_capbottom = bpy.data.meshes.new('CapBottom')
me_capbottom.from_pydata([(0.8067, 0.8067, 0.5), (0.8067, -0.8067, 0.5), (-0.8067, 0.8067, 0.5), (-0.8067, -0.8067, 0.5), (0.9786, 0.9786, 0.5), (0.9786, -0.9786, 0.5), (-0.9786, 0.9786, 0.5), (-0.9786, -0.9786, 0.5), (0.6637, 0.6637, 0.6436), (0.5938, 0.5938, 0.6723), (0.6637, -0.6637, 0.6436), (0.5938, -0.5938, 0.6723), (-0.5938, 0.5938, 0.6723), (-0.6637, 0.6637, 0.6436), (-0.5938, -0.5938, 0.6723), (-0.6637, -0.6637, 0.6436), (0.9503, 1.03, 0.0), (1.03, 0.9503, 0.0), (1.03, -0.9503, 0.0), (0.9503, -1.03, 0.0), (-1.03, 0.9503, 0.0), (-0.9503, 1.03, 0.0), (-0.9503, -1.03, 0.0), (-1.03, -0.9503, 0.0), (1.03, 0.9503, 0.45), (0.9503, 1.03, 0.45), (0.984, 0.984, 0.4947), (0.9503, -1.03, 0.45), (1.03, -0.9503, 0.45), (0.984, -0.984, 0.4947), (-0.9503, 1.03, 0.45), (-1.03, 0.9503, 0.45), (-0.984, 0.984, 0.4947), (-1.03, -0.9503, 0.45), (-0.9503, -1.03, 0.45), (-0.984, -0.984, 0.4947)], [], [(6, 4, 26, 25, 30, 32), (7, 5, 1, 3), (6, 7, 3, 2), (17, 24, 28, 18), (4, 6, 2, 0), (19, 27, 34, 22), (3, 1, 10, 15), (23, 33, 31, 20), (5, 4, 0, 1), (0, 2, 13, 8), (9, 12, 14, 11), (2, 3, 15, 13), (7, 6, 32, 31, 33, 35), (5, 7, 35, 34, 27, 29), (4, 5, 29, 28, 24, 26), (20, 21, 16, 17, 18, 19, 22, 23), (11, 14, 15, 10), (9, 11, 10, 8), (14, 12, 13, 15), (12, 9, 8, 13), (1, 0, 8, 10), (24, 25, 26), (27, 28, 29), (30, 31, 32), (33, 34, 35), (20, 31, 30, 21), (24, 17, 16, 25), (27, 19, 18, 28), (33, 23, 22, 34), (21, 30, 25, 16)])
_uv = me_capbottom.uv_layers.new(name='UVMap')
_uv.uv.foreach_set('vector', [0.625, 0.25, 0.625, 0.5, 0.6224, 0.5, 0.6, 0.4903, 0.6, 0.2597, 0.6224, 0.25, 0.625, 1.0, 0.625, 0.75, 0.625, 0.75, 0.625, 1.0, 0.625, 0.25, 0.625, 0.0, 0.625, 0.0, 0.625, 0.25, 0.375, 0.5097, 0.6, 0.5097, 0.6, 0.7403, 0.375, 0.7403, 0.625, 0.5, 0.625, 0.25, 0.625, 0.25, 0.625, 0.5, 0.375, 0.7597, 0.6, 0.7597, 0.6, 0.9903, 0.375, 0.9903, 0.625, 1.0, 0.625, 0.75, 0.625, 0.75, 0.625, 1.0, 0.375, 0.009687, 0.6, 0.009687, 0.6, 0.2403, 0.375, 0.2403, 0.625, 0.75, 0.625, 0.5, 0.625, 0.5, 0.625, 0.75, 0.625, 0.5, 0.625, 0.25, 0.625, 0.25, 0.625, 0.5, 0.6331, 0.5081, 0.8669, 0.5081, 0.8669, 0.7419, 0.6331, 0.7419, 0.625, 0.25, 0.625, 0.0, 0.625, 0.0, 0.625, 0.25, 0.625, 0.0, 0.625, 0.25, 0.6224, 0.25, 0.6, 0.2403, 0.6, 0.009687, 0.6224, 0.0, 0.625, 0.75, 0.625, 1.0, 0.6224, 1.0, 0.6, 0.9903, 0.6, 0.7597, 0.6224, 0.75, 0.625, 0.5, 0.625, 0.75, 0.6224, 0.75, 0.6, 0.7403, 0.6, 0.5097, 0.6224, 0.5, 0.125, 0.5097, 0.1347, 0.5, 0.3653, 0.5, 0.375, 0.5097, 0.375, 0.7403, 0.3653, 0.75, 0.1347, 0.75, 0.125, 0.7403, 0.6331, 0.7419, 0.8669, 0.7419, 0.875, 0.75, 0.625, 0.75, 0.6331, 0.5081, 0.6331, 0.7419, 0.625, 0.75, 0.625, 0.5, 0.8669, 0.7419, 0.8669, 0.5081, 0.875, 0.5, 0.875, 0.75, 0.8669, 0.5081, 0.6331, 0.5081, 0.625, 0.5, 0.875, 0.5, 0.625, 0.75, 0.625, 0.5, 0.625, 0.5, 0.625, 0.75, 0.6, 0.5097, 0.6, 0.5, 0.6224, 0.5, 0.6, 0.7597, 0.6, 0.75, 0.6224, 0.75, 0.6, 0.2597, 0.6, 0.25, 0.6224, 0.25, 0.6, 0.009687, 0.6129, 0.0, 0.6224, 0.0, 0.375, 0.2403, 0.6, 0.2403, 0.6, 0.2597, 0.375, 0.2597, 0.6, 0.5097, 0.375, 0.5097, 0.375, 0.4903, 0.6, 0.4903, 0.6, 0.7597, 0.375, 0.7597, 0.375, 0.7403, 0.6, 0.7403, 0.6, 0.009687, 0.375, 0.009687, 0.375, 0.0, 0.6, 0.0, 0.375, 0.2597, 0.6, 0.2597, 0.6, 0.4903, 0.375, 0.4903])
me_capbottom.materials.append(mat_white)
me_capbottom.use_mirror_vertex_groups = False
me_capbottom.update()

# ---- objects
ob_captop = bpy.data.objects.new('CapTop', me_captop)
ob_core = bpy.data.objects.new('Core', me_core)
ob_gun = bpy.data.objects.new('Gun', me_gun)
ob_legfrontright = bpy.data.objects.new('LegFrontRight', me_legfrontright)
ob_legstrutfrontright = bpy.data.objects.new('LegStrutFrontRight', me_legstrutfrontright)
ob_legbackright = bpy.data.objects.new('LegBackRight', me_legbackright)
ob_legstrutbackright = bpy.data.objects.new('LegStrutBackRight', me_legstrutbackright)
ob_legbackleft = bpy.data.objects.new('LegBackLeft', me_legbackleft)
ob_legstrutbackleft = bpy.data.objects.new('LegStrutBackLeft', me_legstrutbackleft)
ob_legfrontleft = bpy.data.objects.new('LegFrontLeft', me_legfrontleft)
ob_legstrutfrontleft = bpy.data.objects.new('LegStrutFrontLeft', me_legstrutfrontleft)
ob_capbottom = bpy.data.objects.new('CapBottom', me_capbottom)

# ---- transforms, parenting, visibility, modifiers, constraints
ob_captop.location = (1.681e-16, 3.734e-32, 2.643)
ob_captop.lock_rotations_4d = False
ob_captop.empty_display_type = 'ARROWS'
ob_captop.lineart.crease_threshold = 0.0
ob_core.location = (1.681e-16, 3.734e-32, 2.543)
ob_gun.location = (1.681e-16, -0.05303, 2.443)
ob_legfrontright.parent = ob_legstrutfrontright
ob_legfrontright.matrix_parent_inverse = Matrix(((1.0, -0.0, 0.0, 0.6742), (-0.0, 1.0, -0.0, 0.9311), (-0.0, -0.0, 1.0, 0.4847), (-0.0, 0.0, -0.0, 1.0)))
ob_legfrontright.location = (-0.9827, -0.9587, 0.4993)
ob_legfrontright.rotation_euler = (-4.205e-07, 2.06, -2.526e-07)
ob_legstrutfrontright.location = (-0.8652, -0.8576, 2.059)
ob_legstrutfrontright.rotation_euler = (-3.932e-07, -2.116, 0.8269)
ob_legbackright.parent = ob_legstrutbackright
ob_legbackright.matrix_parent_inverse = Matrix(((1.0, -0.0, 0.0, 0.6742), (-0.0, 1.0, -0.0, 0.9311), (-0.0, -0.0, 1.0, 0.4847), (-0.0, 0.0, -0.0, 1.0)))
ob_legbackright.location = (-0.9827, -0.9587, 0.4993)
ob_legbackright.rotation_euler = (-4.205e-07, 2.06, -2.526e-07)
ob_legstrutbackright.location = (-0.8576, 0.8652, 2.059)
ob_legstrutbackright.rotation_euler = (-3.932e-07, -2.116, -0.8572)
ob_legbackleft.parent = ob_legstrutbackleft
ob_legbackleft.matrix_parent_inverse = Matrix(((1.0, -0.0, 0.0, 0.6742), (-0.0, 1.0, -0.0, 0.9311), (-0.0, -0.0, 1.0, 0.4847), (-0.0, 0.0, -0.0, 1.0)))
ob_legbackleft.location = (-0.9827, -0.9587, 0.4993)
ob_legbackleft.rotation_euler = (-4.205e-07, 2.06, -2.526e-07)
ob_legstrutbackleft.location = (0.8652, 0.8576, 2.059)
ob_legstrutbackleft.rotation_euler = (-3.932e-07, -2.116, -2.421)
ob_legfrontleft.parent = ob_legstrutfrontleft
ob_legfrontleft.matrix_parent_inverse = Matrix(((1.0, -0.0, 0.0, 0.6742), (-0.0, 1.0, -0.0, 0.9311), (-0.0, -0.0, 1.0, 0.4847), (-0.0, 0.0, -0.0, 1.0)))
ob_legfrontleft.location = (-0.9827, -0.9587, 0.4993)
ob_legfrontleft.rotation_euler = (-4.205e-07, 2.06, -2.526e-07)
ob_legstrutfrontleft.location = (0.8576, -0.8652, 2.059)
ob_legstrutfrontleft.rotation_euler = (-3.932e-07, -2.116, 2.331)
ob_capbottom.location = (1.681e-16, 3.734e-32, 2.243)
ob_capbottom.rotation_euler = (3.142, -0.0, 0.0)
ob_capbottom.lock_rotations_4d = False
ob_capbottom.empty_display_type = 'ARROWS'
ob_capbottom.lineart.crease_threshold = 0.0

# ---- collection membership
col_collection.objects.link(ob_captop)
col_collection.objects.link(ob_core)
col_collection.objects.link(ob_gun)
col_collection.objects.link(ob_legfrontright)
col_collection.objects.link(ob_legstrutfrontright)
col_collection.objects.link(ob_legbackright)
col_collection.objects.link(ob_legstrutbackright)
col_collection.objects.link(ob_legbackleft)
col_collection.objects.link(ob_legstrutbackleft)
col_collection.objects.link(ob_legfrontleft)
col_collection.objects.link(ob_legstrutfrontleft)
col_collection.objects.link(ob_capbottom)

# ---- scene / render settings (as saved in the file)
scene.frame_start = 1; scene.frame_end = 36; scene.frame_set(26)
scene.render.engine = 'BLENDER_EEVEE_NEXT'
scene.cycles.sampling_pattern = 'TABULATED_SOBOL'
bpy.context.view_layer.update()

# ---- added for rendering (the .blend has no active camera and no usable light): camera, sun
cam_auto = bpy.data.cameras.new('AutoCamera')
cam_auto.lens = 50.0
cam_auto.sensor_width = 36.0
cam_auto.clip_end = 1000.0
ob_auto_camera = bpy.data.objects.new('AutoCamera', cam_auto)
scene.collection.objects.link(ob_auto_camera)
ob_auto_camera.location = (5.36975, -6.41665, 5.93433)
ob_auto_camera.rotation_euler = (1.09748, -7.21219e-08, 0.694738)
scene.camera = ob_auto_camera
light_auto_sun = bpy.data.lights.new('AutoSun', 'SUN')
light_auto_sun.energy = 3.0
light_auto_sun.angle = 0.0523599
ob_auto_sun = bpy.data.objects.new('AutoSun', light_auto_sun)
scene.collection.objects.link(ob_auto_sun)
ob_auto_sun.rotation_euler = (0.872665, 0.174533, 0.523599)
bpy.context.view_layer.update()
